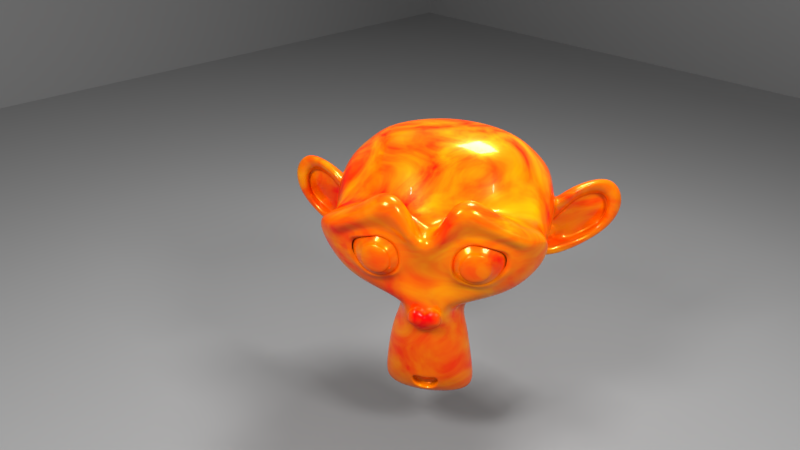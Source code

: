 # Source: engine_exhaust.blend  (saved by Blender 2.79.0; exported with 4.5.12 LTS)
import bpy
from mathutils import Matrix  # noqa: F401  (used for matrix-valued properties, if any)

bpy.ops.wm.read_factory_settings(use_empty=True)
scene = bpy.context.scene
scene.name = 'Scene'

# ---- collections
col_collection_1 = bpy.data.collections.new('Collection 1'); scene.collection.children.link(col_collection_1)

# ---- materials (node trees are filled in below, after node groups)
mat_material_002 = bpy.data.materials.new('Material.002')
mat_material_002.alpha_threshold = 0.0
mat_material_002.roughness = 0.5
mat_engine_exhaust = bpy.data.materials.new('engine exhaust')
mat_engine_exhaust.alpha_threshold = 0.0
mat_engine_exhaust.diffuse_color = (0.8, 0.13, 0.01898, 1.0)
mat_engine_exhaust.roughness = 0.5
mat_engine_exhaust.line_color = (0.0, 0.0, 0.0, 1.0)
mat_material_001 = bpy.data.materials.new('Material.001')
mat_material_001.alpha_threshold = 0.0
mat_material_001.roughness = 0.5

# ---- material node trees
mat_material_002.use_nodes = True; mat_material_002.node_tree.nodes.clear()
_N = mat_material_002.node_tree.nodes; _L = mat_material_002.node_tree.links
n0 = _N.new('ShaderNodeOutputMaterial'); n0.name = 'Material Output'; n0.location = (300, 300)
n1 = _N.new('ShaderNodeEmission'); n1.name = 'Emission'; n1.location = (-10, 314)
n1.inputs[0].default_value = (0.8, 0.8, 0.8, 1.0)
n1.inputs[1].default_value = 50.0
_L.new(n1.outputs[0], n0.inputs[0])
n0.is_active_output = True
mat_engine_exhaust.use_nodes = True; mat_engine_exhaust.node_tree.nodes.clear()
_N = mat_engine_exhaust.node_tree.nodes; _L = mat_engine_exhaust.node_tree.links
n0 = _N.new('ShaderNodeTexNoise'); n0.name = 'Noise Texture'; n0.location = (-675, 658)
n0.inputs[3].default_value = 10.0
n0.inputs[8].default_value = 1.666
n1 = _N.new('ShaderNodeValToRGB'); n1.name = 'ColorRamp'; n1.location = (-489, 678)
while len(n1.color_ramp.elements) > 1: n1.color_ramp.elements.remove(n1.color_ramp.elements[-1])
n1.color_ramp.elements[0].position = 0.3413; n1.color_ramp.elements[0].color = (0.0, 0.0, 0.0, 1.0)
_e = n1.color_ramp.elements.new(0.9087); _e.color = (1.0, 1.0, 1.0, 1.0)
n2 = _N.new('ShaderNodeRGB'); n2.name = 'RGB'; n2.location = (-478, 437)
n2.outputs[0].default_value = (1.0, 0.0007466, 0.0, 1.0)
n3 = _N.new('ShaderNodeRGB'); n3.name = 'RGB.001'; n3.location = (-481, 234)
n3.outputs[0].default_value = (1.0, 0.544, 0.0, 1.0)
n4 = _N.new('ShaderNodeMix'); n4.name = 'Mix'; n4.location = (-200, 556)
n4.data_type = 'RGBA'
n5 = _N.new('ShaderNodeBsdfPrincipled'); n5.name = 'Principled BSDF'; n5.location = (44, 437)
n5.width = 150
n5.subsurface_method = 'BURLEY'
n5.inputs[1].default_value = 0.25
n5.inputs[2].default_value = 0.25
n5.inputs[3].default_value = 1.45
n5.inputs[9].default_value = (1.0, 1.0, 1.0)
n5.inputs[13].default_value = 0.2
n5.inputs[19].default_value = 0.25
n5.inputs[20].default_value = 0.0
n6 = _N.new('ShaderNodeOutputMaterial'); n6.name = 'Material Output'; n6.location = (263, 276)
n7 = _N.new('ShaderNodeMix'); n7.name = 'Mix.001'; n7.location = (-226, 317)
n7.data_type = 'RGBA'
n7.inputs[0].default_value = 0.25
n7.inputs[7].default_value = (1.0, 1.0, 1.0, 1.0)
n8 = _N.new('ShaderNodeMix'); n8.name = 'Mix.002'; n8.location = (-126, 317)
n8.data_type = 'RGBA'
n8.inputs[0].default_value = 1.0
n8.inputs[6].default_value = (1.0, 1.0, 1.0, 1.0)
_L.new(n0.outputs[1], n1.inputs[0])
_L.new(n1.outputs[0], n4.inputs[0])
_L.new(n3.outputs[0], n4.inputs[7])
_L.new(n2.outputs[0], n4.inputs[6])
_L.new(n4.outputs[2], n5.inputs[0])
_L.new(n5.outputs[0], n6.inputs[0])
_L.new(n4.outputs[2], n7.inputs[6])
_L.new(n7.outputs[2], n8.inputs[7])
_L.new(n8.outputs[2], n5.inputs[14])
n6.is_active_output = True
mat_material_001.use_nodes = True; mat_material_001.node_tree.nodes.clear()
_N = mat_material_001.node_tree.nodes; _L = mat_material_001.node_tree.links
n0 = _N.new('ShaderNodeOutputMaterial'); n0.name = 'Material Output'; n0.location = (300, 300)
n1 = _N.new('ShaderNodeBsdfPrincipled'); n1.name = 'Principled BSDF'; n1.location = (-65, 361)
n1.width = 150
n1.subsurface_method = 'BURLEY'
n1.inputs[0].default_value = (0.2084, 0.2084, 0.2084, 1.0)
n1.inputs[2].default_value = 1.0
n1.inputs[3].default_value = 1.45
n1.inputs[9].default_value = (1.0, 1.0, 1.0)
_L.new(n1.outputs[0], n0.inputs[0])
n0.is_active_output = True

# ---- world
world_world = bpy.data.worlds.new('World'); scene.world = world_world
world_world.color = (0.277, 0.277, 0.277)
world_world.use_sun_shadow = False
world_world.sun_shadow_jitter_overblur = 0.0
world_world.cycles.sampling_method = 'MANUAL'

# ---- cameras
cam_camera = bpy.data.cameras.new('Camera')
cam_camera.clip_end = 100.0
cam_camera.lens = 35.0
cam_camera.sensor_width = 32.0
cam_camera.sensor_height = 18.0
cam_camera.ortho_scale = 7.314
cam_camera.dof.focus_distance = 0.0

# ---- meshes
me_plane_006 = bpy.data.meshes.new('Plane.006')
me_plane_006.from_pydata([(-1.0, 0.7239, 0.6899), (1.0, 0.7239, 0.6899), (-1.0, -0.7239, -0.6899), (1.0, -0.7239, -0.6899), (-1.0, 8.337, -0.712), (1.0, 8.337, -0.712), (-1.0, 6.932, 0.712), (1.0, 6.932, 0.712), (-7.428, 1.284, -0.712), (-7.428, 3.284, -0.712), (-6.024, 1.284, 0.712), (-6.024, 3.284, 0.712)], [], [(0, 1, 3, 2), (4, 5, 7, 6), (8, 9, 11, 10)])
_ca = me_plane_006.color_attributes.new('Col', 'BYTE_COLOR', 'CORNER')
_ca.data.foreach_set('color', [1.0, 1.0, 1.0, 1.0, 1.0, 1.0, 1.0, 1.0, 1.0, 1.0, 1.0, 1.0, 1.0, 1.0, 1.0, 1.0, 1.0, 1.0, 1.0, 1.0, 1.0, 1.0, 1.0, 1.0, 1.0, 1.0, 1.0, 1.0, 1.0, 1.0, 1.0, 1.0, 1.0, 1.0, 1.0, 1.0, 1.0, 1.0, 1.0, 1.0, 1.0, 1.0, 1.0, 1.0, 1.0, 1.0, 1.0, 1.0])
me_plane_006.materials.append(mat_material_002)
me_plane_006.use_remesh_preserve_volume = False
me_plane_006.use_remesh_preserve_attributes = False
me_plane_006.use_mirror_vertex_groups = False
me_plane_006.update()
me_suzanne = bpy.data.meshes.new('Suzanne')
me_suzanne.from_pydata([(0.4375, -0.7656, 0.1641), (-0.4375, -0.7656, 0.1641), (0.5, -0.6875, 0.09375), (-0.5, -0.6875, 0.09375), (0.5469, -0.5781, 0.05469), (-0.5469, -0.5781, 0.05469), (0.3516, -0.6172, -0.02344), (-0.3516, -0.6172, -0.02344), (0.3516, -0.7188, 0.03125), (-0.3516, -0.7188, 0.03125), (0.3516, -0.7812, 0.1328), (-0.3516, -0.7812, 0.1328), (0.2734, -0.7969, 0.1641), (-0.2734, -0.7969, 0.1641), (0.2031, -0.7422, 0.09375), (-0.2031, -0.7422, 0.09375), (0.1562, -0.6484, 0.05469), (-0.1562, -0.6484, 0.05469), (0.07812, -0.6562, 0.2422), (-0.07812, -0.6562, 0.2422), (0.1406, -0.7422, 0.2422), (-0.1406, -0.7422, 0.2422), (0.2422, -0.7969, 0.2422), (-0.2422, -0.7969, 0.2422), (0.2734, -0.7969, 0.3281), (-0.2734, -0.7969, 0.3281), (0.2031, -0.7422, 0.3906), (-0.2031, -0.7422, 0.3906), (0.1562, -0.6484, 0.4375), (-0.1562, -0.6484, 0.4375), (0.3516, -0.6172, 0.5156), (-0.3516, -0.6172, 0.5156), (0.3516, -0.7188, 0.4531), (-0.3516, -0.7188, 0.4531), (0.3516, -0.7812, 0.3594), (-0.3516, -0.7812, 0.3594), (0.4375, -0.7656, 0.3281), (-0.4375, -0.7656, 0.3281), (0.5, -0.6875, 0.3906), (-0.5, -0.6875, 0.3906), (0.5469, -0.5781, 0.4375), (-0.5469, -0.5781, 0.4375), (0.625, -0.5625, 0.2422), (-0.625, -0.5625, 0.2422), (0.5625, -0.6719, 0.2422), (-0.5625, -0.6719, 0.2422), (0.4688, -0.7578, 0.2422), (-0.4688, -0.7578, 0.2422), (0.4766, -0.7734, 0.2422), (-0.4766, -0.7734, 0.2422), (0.4453, -0.7812, 0.3359), (-0.4453, -0.7812, 0.3359), (0.3516, -0.8047, 0.375), (-0.3516, -0.8047, 0.375), (0.2656, -0.8203, 0.3359), (-0.2656, -0.8203, 0.3359), (0.2266, -0.8203, 0.2422), (-0.2266, -0.8203, 0.2422), (0.2656, -0.8203, 0.1562), (-0.2656, -0.8203, 0.1562), (0.3516, -0.8281, 0.2422), (-0.3516, -0.8281, 0.2422), (0.3516, -0.8047, 0.1172), (-0.3516, -0.8047, 0.1172), (0.4453, -0.7812, 0.1562), (-0.4453, -0.7812, 0.1562), (0.0, -0.7422, 0.4297), (0.0, -0.8203, 0.3516), (0.0, -0.7344, -0.6797), (0.0, -0.7812, -0.3203), (0.0, -0.7969, -0.1875), (0.0, -0.7188, -0.7734), (0.0, -0.6016, 0.4062), (0.0, -0.5703, 0.5703), (0.0, 0.5469, 0.8984), (0.0, 0.8516, 0.5625), (0.0, 0.8281, 0.07031), (0.0, 0.3516, -0.3828), (0.2031, -0.5625, -0.1875), (-0.2031, -0.5625, -0.1875), (0.3125, -0.5703, -0.4375), (-0.3125, -0.5703, -0.4375), (0.3516, -0.5703, -0.6953), (-0.3516, -0.5703, -0.6953), (0.3672, -0.5312, -0.8906), (-0.3672, -0.5312, -0.8906), (0.3281, -0.5234, -0.9453), (-0.3281, -0.5234, -0.9453), (0.1797, -0.5547, -0.9688), (-0.1797, -0.5547, -0.9688), (0.0, -0.5781, -0.9844), (0.4375, -0.5312, -0.1406), (-0.4375, -0.5312, -0.1406), (0.6328, -0.5391, -0.03906), (-0.6328, -0.5391, -0.03906), (0.8281, -0.4453, 0.1484), (-0.8281, -0.4453, 0.1484), (0.8594, -0.5938, 0.4297), (-0.8594, -0.5938, 0.4297), (0.7109, -0.625, 0.4844), (-0.7109, -0.625, 0.4844), (0.4922, -0.6875, 0.6016), (-0.4922, -0.6875, 0.6016), (0.3203, -0.7344, 0.7578), (-0.3203, -0.7344, 0.7578), (0.1562, -0.7578, 0.7188), (-0.1562, -0.7578, 0.7188), (0.0625, -0.75, 0.4922), (-0.0625, -0.75, 0.4922), (0.1641, -0.7734, 0.4141), (-0.1641, -0.7734, 0.4141), (0.125, -0.7656, 0.3047), (-0.125, -0.7656, 0.3047), (0.2031, -0.7422, 0.09375), (-0.2031, -0.7422, 0.09375), (0.375, -0.7031, 0.01562), (-0.375, -0.7031, 0.01562), (0.4922, -0.6719, 0.0625), (-0.4922, -0.6719, 0.0625), (0.625, -0.6484, 0.1875), (-0.625, -0.6484, 0.1875), (0.6406, -0.6484, 0.2969), (-0.6406, -0.6484, 0.2969), (0.6016, -0.6641, 0.375), (-0.6016, -0.6641, 0.375), (0.4297, -0.7188, 0.4375), (-0.4297, -0.7188, 0.4375), (0.25, -0.7578, 0.4688), (-0.25, -0.7578, 0.4688), (0.0, -0.7344, -0.7656), (0.1094, -0.7344, -0.7188), (-0.1094, -0.7344, -0.7188), (0.1172, -0.7109, -0.8359), (-0.1172, -0.7109, -0.8359), (0.0625, -0.6953, -0.8828), (-0.0625, -0.6953, -0.8828), (0.0, -0.6875, -0.8906), (0.0, -0.75, -0.1953), (0.0, -0.7422, -0.1406), (0.1016, -0.7422, -0.1484), (-0.1016, -0.7422, -0.1484), (0.125, -0.75, -0.2266), (-0.125, -0.75, -0.2266), (0.08594, -0.7422, -0.2891), (-0.08594, -0.7422, -0.2891), (0.3984, -0.6719, -0.04688), (-0.3984, -0.6719, -0.04688), (0.6172, -0.625, 0.05469), (-0.6172, -0.625, 0.05469), (0.7266, -0.6016, 0.2031), (-0.7266, -0.6016, 0.2031), (0.7422, -0.6562, 0.375), (-0.7422, -0.6562, 0.375), (0.6875, -0.7266, 0.4141), (-0.6875, -0.7266, 0.4141), (0.4375, -0.7969, 0.5469), (-0.4375, -0.7969, 0.5469), (0.3125, -0.8359, 0.6406), (-0.3125, -0.8359, 0.6406), (0.2031, -0.8516, 0.6172), (-0.2031, -0.8516, 0.6172), (0.1016, -0.8438, 0.4297), (-0.1016, -0.8438, 0.4297), (0.125, -0.8125, -0.1016), (-0.125, -0.8125, -0.1016), (0.2109, -0.7109, -0.4453), (-0.2109, -0.7109, -0.4453), (0.25, -0.6875, -0.7031), (-0.25, -0.6875, -0.7031), (0.2656, -0.6641, -0.8203), (-0.2656, -0.6641, -0.8203), (0.2344, -0.6328, -0.9141), (-0.2344, -0.6328, -0.9141), (0.1641, -0.6328, -0.9297), (-0.1641, -0.6328, -0.9297), (0.0, -0.6406, -0.9453), (0.0, -0.7266, 0.04688), (0.0, -0.7656, 0.2109), (0.3281, -0.7422, 0.4766), (-0.3281, -0.7422, 0.4766), (0.1641, -0.75, 0.1406), (-0.1641, -0.75, 0.1406), (0.1328, -0.7578, 0.2109), (-0.1328, -0.7578, 0.2109), (0.1172, -0.7344, -0.6875), (-0.1172, -0.7344, -0.6875), (0.07812, -0.75, -0.4453), (-0.07812, -0.75, -0.4453), (0.0, -0.75, -0.4453), (0.0, -0.7422, -0.3281), (0.09375, -0.7812, -0.2734), (-0.09375, -0.7812, -0.2734), (0.1328, -0.7969, -0.2266), (-0.1328, -0.7969, -0.2266), (0.1094, -0.7812, -0.1328), (-0.1094, -0.7812, -0.1328), (0.03906, -0.7812, -0.125), (-0.03906, -0.7812, -0.125), (0.0, -0.8281, -0.2031), (0.04688, -0.8125, -0.1484), (-0.04688, -0.8125, -0.1484), (0.09375, -0.8125, -0.1562), (-0.09375, -0.8125, -0.1562), (0.1094, -0.8281, -0.2266), (-0.1094, -0.8281, -0.2266), (0.07812, -0.8047, -0.25), (-0.07812, -0.8047, -0.25), (0.0, -0.8047, -0.2891), (0.2578, -0.5547, -0.3125), (-0.2578, -0.5547, -0.3125), (0.1641, -0.7109, -0.2422), (-0.1641, -0.7109, -0.2422), (0.1797, -0.7109, -0.3125), (-0.1797, -0.7109, -0.3125), (0.2344, -0.5547, -0.25), (-0.2344, -0.5547, -0.25), (0.0, -0.6875, -0.875), (0.04688, -0.6875, -0.8672), (-0.04688, -0.6875, -0.8672), (0.09375, -0.7109, -0.8203), (-0.09375, -0.7109, -0.8203), (0.09375, -0.7266, -0.7422), (-0.09375, -0.7266, -0.7422), (0.0, -0.6562, -0.7812), (0.09375, -0.6641, -0.75), (-0.09375, -0.6641, -0.75), (0.09375, -0.6406, -0.8125), (-0.09375, -0.6406, -0.8125), (0.04688, -0.6328, -0.8516), (-0.04688, -0.6328, -0.8516), (0.0, -0.6328, -0.8594), (0.1719, -0.7812, 0.2188), (-0.1719, -0.7812, 0.2188), (0.1875, -0.7734, 0.1562), (-0.1875, -0.7734, 0.1562), (0.3359, -0.7578, 0.4297), (-0.3359, -0.7578, 0.4297), (0.2734, -0.7734, 0.4219), (-0.2734, -0.7734, 0.4219), (0.4219, -0.7734, 0.3984), (-0.4219, -0.7734, 0.3984), (0.5625, -0.6953, 0.3516), (-0.5625, -0.6953, 0.3516), (0.5859, -0.6875, 0.2891), (-0.5859, -0.6875, 0.2891), (0.5781, -0.6797, 0.1953), (-0.5781, -0.6797, 0.1953), (0.4766, -0.7188, 0.1016), (-0.4766, -0.7188, 0.1016), (0.375, -0.7422, 0.0625), (-0.375, -0.7422, 0.0625), (0.2266, -0.7812, 0.1094), (-0.2266, -0.7812, 0.1094), (0.1797, -0.7812, 0.2969), (-0.1797, -0.7812, 0.2969), (0.2109, -0.7812, 0.375), (-0.2109, -0.7812, 0.375), (0.2344, -0.7578, 0.3594), (-0.2344, -0.7578, 0.3594), (0.1953, -0.7578, 0.2969), (-0.1953, -0.7578, 0.2969), (0.2422, -0.7578, 0.125), (-0.2422, -0.7578, 0.125), (0.375, -0.7266, 0.08594), (-0.375, -0.7266, 0.08594), (0.4609, -0.7031, 0.1172), (-0.4609, -0.7031, 0.1172), (0.5469, -0.6719, 0.2109), (-0.5469, -0.6719, 0.2109), (0.5547, -0.6719, 0.2812), (-0.5547, -0.6719, 0.2812), (0.5312, -0.6797, 0.3359), (-0.5312, -0.6797, 0.3359), (0.4141, -0.75, 0.3906), (-0.4141, -0.75, 0.3906), (0.2812, -0.7656, 0.3984), (-0.2812, -0.7656, 0.3984), (0.3359, -0.75, 0.4062), (-0.3359, -0.75, 0.4062), (0.2031, -0.75, 0.1719), (-0.2031, -0.75, 0.1719), (0.1953, -0.75, 0.2266), (-0.1953, -0.75, 0.2266), (0.1094, -0.6094, 0.4609), (-0.1094, -0.6094, 0.4609), (0.1953, -0.6172, 0.6641), (-0.1953, -0.6172, 0.6641), (0.3359, -0.5938, 0.6875), (-0.3359, -0.5938, 0.6875), (0.4844, -0.5547, 0.5547), (-0.4844, -0.5547, 0.5547), (0.6797, -0.4922, 0.4531), (-0.6797, -0.4922, 0.4531), (0.7969, -0.4609, 0.4062), (-0.7969, -0.4609, 0.4062), (0.7734, -0.375, 0.1641), (-0.7734, -0.375, 0.1641), (0.6016, -0.4141, 0.0), (-0.6016, -0.4141, 0.0), (0.4375, -0.4688, -0.09375), (-0.4375, -0.4688, -0.09375), (0.0, -0.2891, 0.8984), (0.0, 0.07812, 0.9844), (0.0, 0.6719, -0.1953), (0.0, -0.1875, -0.4609), (0.0, -0.4609, -0.9766), (0.0, -0.3438, -0.8047), (0.0, -0.3203, -0.5703), (0.0, -0.2812, -0.4844), (0.8516, -0.05469, 0.2344), (-0.8516, -0.05469, 0.2344), (0.8594, 0.04688, 0.3203), (-0.8594, 0.04688, 0.3203), (0.7734, 0.4375, 0.2656), (-0.7734, 0.4375, 0.2656), (0.4609, 0.7031, 0.4375), (-0.4609, 0.7031, 0.4375), (0.7344, -0.07031, -0.04688), (-0.7344, -0.07031, -0.04688), (0.5938, 0.1641, -0.125), (-0.5938, 0.1641, -0.125), (0.6406, 0.4297, -0.007812), (-0.6406, 0.4297, -0.007812), (0.3359, 0.6641, 0.05469), (-0.3359, 0.6641, 0.05469), (0.2344, -0.4062, -0.3516), (-0.2344, -0.4062, -0.3516), (0.1797, -0.2578, -0.4141), (-0.1797, -0.2578, -0.4141), (0.2891, -0.3828, -0.7109), (-0.2891, -0.3828, -0.7109), (0.25, -0.3906, -0.5), (-0.25, -0.3906, -0.5), (0.3281, -0.3984, -0.9141), (-0.3281, -0.3984, -0.9141), (0.1406, -0.3672, -0.7578), (-0.1406, -0.3672, -0.7578), (0.125, -0.3594, -0.5391), (-0.125, -0.3594, -0.5391), (0.1641, -0.4375, -0.9453), (-0.1641, -0.4375, -0.9453), (0.2188, -0.4297, -0.2812), (-0.2188, -0.4297, -0.2812), (0.2109, -0.4688, -0.2266), (-0.2109, -0.4688, -0.2266), (0.2031, -0.5, -0.1719), (-0.2031, -0.5, -0.1719), (0.2109, -0.1641, -0.3906), (-0.2109, -0.1641, -0.3906), (0.2969, 0.2656, -0.3125), (-0.2969, 0.2656, -0.3125), (0.3438, 0.5391, -0.1484), (-0.3438, 0.5391, -0.1484), (0.4531, 0.3828, 0.8672), (-0.4531, 0.3828, 0.8672), (0.4531, 0.07031, 0.9297), (-0.4531, 0.07031, 0.9297), (0.4531, -0.2344, 0.8516), (-0.4531, -0.2344, 0.8516), (0.4609, -0.4297, 0.5234), (-0.4609, -0.4297, 0.5234), (0.7266, -0.3359, 0.4062), (-0.7266, -0.3359, 0.4062), (0.6328, -0.2812, 0.4531), (-0.6328, -0.2812, 0.4531), (0.6406, -0.05469, 0.7031), (-0.6406, -0.05469, 0.7031), (0.7969, -0.125, 0.5625), (-0.7969, -0.125, 0.5625), (0.7969, 0.1172, 0.6172), (-0.7969, 0.1172, 0.6172), (0.6406, 0.1953, 0.75), (-0.6406, 0.1953, 0.75), (0.6406, 0.4453, 0.6797), (-0.6406, 0.4453, 0.6797), (0.7969, 0.3594, 0.5391), (-0.7969, 0.3594, 0.5391), (0.6172, 0.5859, 0.3281), (-0.6172, 0.5859, 0.3281), (0.4844, 0.5469, 0.02344), (-0.4844, 0.5469, 0.02344), (0.8203, 0.2031, 0.3281), (-0.8203, 0.2031, 0.3281), (0.4062, -0.1484, -0.1719), (-0.4062, -0.1484, -0.1719), (0.4297, 0.2109, -0.1953), (-0.4297, 0.2109, -0.1953), (0.8906, 0.2344, 0.4062), (-0.8906, 0.2344, 0.4062), (0.7734, 0.125, -0.1406), (-0.7734, 0.125, -0.1406), (1.039, 0.3281, -0.1016), (-1.039, 0.3281, -0.1016), (1.281, 0.4297, 0.05469), (-1.281, 0.4297, 0.05469), (1.352, 0.4219, 0.3203), (-1.352, 0.4219, 0.3203), (1.234, 0.4219, 0.5078), (-1.234, 0.4219, 0.5078), (1.023, 0.3125, 0.4766), (-1.023, 0.3125, 0.4766), (1.016, 0.2891, 0.4141), (-1.016, 0.2891, 0.4141), (1.188, 0.3906, 0.4375), (-1.188, 0.3906, 0.4375), (1.266, 0.4062, 0.2891), (-1.266, 0.4062, 0.2891), (1.211, 0.4062, 0.07812), (-1.211, 0.4062, 0.07812), (1.031, 0.3047, -0.03906), (-1.031, 0.3047, -0.03906), (0.8281, 0.1328, -0.07031), (-0.8281, 0.1328, -0.07031), (0.9219, 0.2188, 0.3594), (-0.9219, 0.2188, 0.3594), (0.9453, 0.2891, 0.3047), (-0.9453, 0.2891, 0.3047), (0.8828, 0.2109, -0.02344), (-0.8828, 0.2109, -0.02344), (1.039, 0.3672, 0.0), (-1.039, 0.3672, 0.0), (1.188, 0.4453, 0.09375), (-1.188, 0.4453, 0.09375), (1.234, 0.4453, 0.25), (-1.234, 0.4453, 0.25), (1.172, 0.4375, 0.3594), (-1.172, 0.4375, 0.3594), (1.023, 0.3594, 0.3438), (-1.023, 0.3594, 0.3438), (0.8438, 0.2109, 0.2891), (-0.8438, 0.2109, 0.2891), (0.8359, 0.2734, 0.1719), (-0.8359, 0.2734, 0.1719), (0.7578, 0.2734, 0.09375), (-0.7578, 0.2734, 0.09375), (0.8203, 0.2734, 0.08594), (-0.8203, 0.2734, 0.08594), (0.8438, 0.2734, 0.01562), (-0.8438, 0.2734, 0.01562), (0.8125, 0.2734, -0.01562), (-0.8125, 0.2734, -0.01562), (0.7266, 0.07031, 0.0), (-0.7266, 0.07031, 0.0), (0.7188, 0.1719, -0.02344), (-0.7188, 0.1719, -0.02344), (0.7188, 0.1875, 0.03906), (-0.7188, 0.1875, 0.03906), (0.7969, 0.2109, 0.2031), (-0.7969, 0.2109, 0.2031), (0.8906, 0.2656, 0.2422), (-0.8906, 0.2656, 0.2422), (0.8906, 0.3203, 0.2344), (-0.8906, 0.3203, 0.2344), (0.8125, 0.3203, -0.01562), (-0.8125, 0.3203, -0.01562), (0.8516, 0.3203, 0.01562), (-0.8516, 0.3203, 0.01562), (0.8281, 0.3203, 0.07812), (-0.8281, 0.3203, 0.07812), (0.7656, 0.3203, 0.09375), (-0.7656, 0.3203, 0.09375), (0.8438, 0.3203, 0.1719), (-0.8438, 0.3203, 0.1719), (1.039, 0.4141, 0.3281), (-1.039, 0.4141, 0.3281), (1.188, 0.4844, 0.3438), (-1.188, 0.4844, 0.3438), (1.258, 0.4922, 0.2422), (-1.258, 0.4922, 0.2422), (1.211, 0.4844, 0.08594), (-1.211, 0.4844, 0.08594), (1.047, 0.4219, 0.0), (-1.047, 0.4219, 0.0), (0.8828, 0.2656, -0.01562), (-0.8828, 0.2656, -0.01562), (0.9531, 0.3438, 0.2891), (-0.9531, 0.3438, 0.2891), (0.8906, 0.3281, 0.1094), (-0.8906, 0.3281, 0.1094), (0.9375, 0.3359, 0.0625), (-0.9375, 0.3359, 0.0625), (1.0, 0.3672, 0.125), (-1.0, 0.3672, 0.125), (0.9609, 0.3516, 0.1719), (-0.9609, 0.3516, 0.1719), (1.016, 0.375, 0.2344), (-1.016, 0.375, 0.2344), (1.055, 0.3828, 0.1875), (-1.055, 0.3828, 0.1875), (1.109, 0.3906, 0.2109), (-1.109, 0.3906, 0.2109), (1.086, 0.3906, 0.2734), (-1.086, 0.3906, 0.2734), (1.023, 0.4844, 0.4375), (-1.023, 0.4844, 0.4375), (1.25, 0.5469, 0.4688), (-1.25, 0.5469, 0.4688), (1.367, 0.5, 0.2969), (-1.367, 0.5, 0.2969), (1.312, 0.5312, 0.05469), (-1.312, 0.5312, 0.05469), (1.039, 0.4922, -0.08594), (-1.039, 0.4922, -0.08594), (0.7891, 0.3281, -0.125), (-0.7891, 0.3281, -0.125), (0.8594, 0.3828, 0.3828), (-0.8594, 0.3828, 0.3828)], [], [(46, 0, 2, 44), (3, 1, 47, 45), (44, 2, 4, 42), (5, 3, 45, 43), (2, 8, 6, 4), (7, 9, 3, 5), (0, 10, 8, 2), (9, 11, 1, 3), (10, 12, 14, 8), (15, 13, 11, 9), (8, 14, 16, 6), (17, 15, 9, 7), (14, 20, 18, 16), (19, 21, 15, 17), (12, 22, 20, 14), (21, 23, 13, 15), (22, 24, 26, 20), (27, 25, 23, 21), (20, 26, 28, 18), (29, 27, 21, 19), (26, 32, 30, 28), (31, 33, 27, 29), (24, 34, 32, 26), (33, 35, 25, 27), (34, 36, 38, 32), (39, 37, 35, 33), (32, 38, 40, 30), (41, 39, 33, 31), (38, 44, 42, 40), (43, 45, 39, 41), (36, 46, 44, 38), (45, 47, 37, 39), (46, 36, 50, 48), (51, 37, 47, 49), (36, 34, 52, 50), (53, 35, 37, 51), (34, 24, 54, 52), (55, 25, 35, 53), (24, 22, 56, 54), (57, 23, 25, 55), (22, 12, 58, 56), (59, 13, 23, 57), (12, 10, 62, 58), (63, 11, 13, 59), (10, 0, 64, 62), (65, 1, 11, 63), (0, 46, 48, 64), (49, 47, 1, 65), (60, 64, 48), (49, 65, 61), (62, 64, 60), (61, 65, 63), (60, 58, 62), (63, 59, 61), (60, 56, 58), (59, 57, 61), (60, 54, 56), (57, 55, 61), (60, 52, 54), (55, 53, 61), (60, 50, 52), (53, 51, 61), (60, 48, 50), (51, 49, 61), (88, 173, 175, 90), (175, 174, 89, 90), (86, 171, 173, 88), (174, 172, 87, 89), (84, 169, 171, 86), (172, 170, 85, 87), (82, 167, 169, 84), (170, 168, 83, 85), (80, 165, 167, 82), (168, 166, 81, 83), (78, 91, 145, 163), (146, 92, 79, 164), (91, 93, 147, 145), (148, 94, 92, 146), (93, 95, 149, 147), (150, 96, 94, 148), (95, 97, 151, 149), (152, 98, 96, 150), (97, 99, 153, 151), (154, 100, 98, 152), (99, 101, 155, 153), (156, 102, 100, 154), (101, 103, 157, 155), (158, 104, 102, 156), (103, 105, 159, 157), (160, 106, 104, 158), (105, 107, 161, 159), (162, 108, 106, 160), (107, 66, 67, 161), (67, 66, 108, 162), (109, 127, 159, 161), (160, 128, 110, 162), (127, 178, 157, 159), (158, 179, 128, 160), (125, 155, 157, 178), (158, 156, 126, 179), (123, 153, 155, 125), (156, 154, 124, 126), (121, 151, 153, 123), (154, 152, 122, 124), (119, 149, 151, 121), (152, 150, 120, 122), (117, 147, 149, 119), (150, 148, 118, 120), (115, 145, 147, 117), (148, 146, 116, 118), (113, 163, 145, 115), (146, 164, 114, 116), (113, 180, 176, 163), (176, 181, 114, 164), (109, 161, 67, 111), (67, 162, 110, 112), (111, 67, 177, 182), (177, 67, 112, 183), (176, 180, 182, 177), (183, 181, 176, 177), (134, 136, 175, 173), (175, 136, 135, 174), (132, 134, 173, 171), (174, 135, 133, 172), (130, 132, 171, 169), (172, 133, 131, 170), (165, 186, 184, 167), (185, 187, 166, 168), (130, 169, 167, 184), (168, 170, 131, 185), (143, 189, 188, 186), (188, 189, 144, 187), (184, 186, 188, 68), (188, 187, 185, 68), (129, 130, 184, 68), (185, 131, 129, 68), (141, 192, 190, 143), (191, 193, 142, 144), (139, 194, 192, 141), (193, 195, 140, 142), (138, 196, 194, 139), (195, 197, 138, 140), (137, 70, 196, 138), (197, 70, 137, 138), (189, 143, 190, 69), (191, 144, 189, 69), (69, 190, 205, 207), (206, 191, 69, 207), (70, 198, 199, 196), (200, 198, 70, 197), (196, 199, 201, 194), (202, 200, 197, 195), (194, 201, 203, 192), (204, 202, 195, 193), (192, 203, 205, 190), (206, 204, 193, 191), (198, 203, 201, 199), (202, 204, 198, 200), (198, 207, 205, 203), (206, 207, 198, 204), (138, 139, 163, 176), (164, 140, 138, 176), (139, 141, 210, 163), (211, 142, 140, 164), (141, 143, 212, 210), (213, 144, 142, 211), (143, 186, 165, 212), (166, 187, 144, 213), (80, 208, 212, 165), (213, 209, 81, 166), (208, 214, 210, 212), (211, 215, 209, 213), (78, 163, 210, 214), (211, 164, 79, 215), (130, 129, 71, 221), (71, 129, 131, 222), (132, 130, 221, 219), (222, 131, 133, 220), (134, 132, 219, 217), (220, 133, 135, 218), (136, 134, 217, 216), (218, 135, 136, 216), (216, 217, 228, 230), (229, 218, 216, 230), (217, 219, 226, 228), (227, 220, 218, 229), (219, 221, 224, 226), (225, 222, 220, 227), (221, 71, 223, 224), (223, 71, 222, 225), (223, 230, 228, 224), (229, 230, 223, 225), (224, 228, 226), (227, 229, 225), (182, 180, 233, 231), (234, 181, 183, 232), (111, 182, 231, 253), (232, 183, 112, 254), (109, 111, 253, 255), (254, 112, 110, 256), (180, 113, 251, 233), (252, 114, 181, 234), (113, 115, 249, 251), (250, 116, 114, 252), (115, 117, 247, 249), (248, 118, 116, 250), (117, 119, 245, 247), (246, 120, 118, 248), (119, 121, 243, 245), (244, 122, 120, 246), (121, 123, 241, 243), (242, 124, 122, 244), (123, 125, 239, 241), (240, 126, 124, 242), (125, 178, 235, 239), (236, 179, 126, 240), (178, 127, 237, 235), (238, 128, 179, 236), (127, 109, 255, 237), (256, 110, 128, 238), (237, 255, 257, 275), (258, 256, 238, 276), (235, 237, 275, 277), (276, 238, 236, 278), (239, 235, 277, 273), (278, 236, 240, 274), (241, 239, 273, 271), (274, 240, 242, 272), (243, 241, 271, 269), (272, 242, 244, 270), (245, 243, 269, 267), (270, 244, 246, 268), (247, 245, 267, 265), (268, 246, 248, 266), (249, 247, 265, 263), (266, 248, 250, 264), (251, 249, 263, 261), (264, 250, 252, 262), (233, 251, 261, 279), (262, 252, 234, 280), (255, 253, 259, 257), (260, 254, 256, 258), (253, 231, 281, 259), (282, 232, 254, 260), (231, 233, 279, 281), (280, 234, 232, 282), (66, 107, 283, 72), (284, 108, 66, 72), (107, 105, 285, 283), (286, 106, 108, 284), (105, 103, 287, 285), (288, 104, 106, 286), (103, 101, 289, 287), (290, 102, 104, 288), (101, 99, 291, 289), (292, 100, 102, 290), (99, 97, 293, 291), (294, 98, 100, 292), (97, 95, 295, 293), (296, 96, 98, 294), (95, 93, 297, 295), (298, 94, 96, 296), (93, 91, 299, 297), (300, 92, 94, 298), (307, 308, 327, 337), (328, 308, 307, 338), (306, 307, 337, 335), (338, 307, 306, 336), (305, 306, 335, 339), (336, 306, 305, 340), (88, 90, 305, 339), (305, 90, 89, 340), (86, 88, 339, 333), (340, 89, 87, 334), (84, 86, 333, 329), (334, 87, 85, 330), (82, 84, 329, 331), (330, 85, 83, 332), (329, 335, 337, 331), (338, 336, 330, 332), (329, 333, 339, 335), (340, 334, 330, 336), (325, 331, 337, 327), (338, 332, 326, 328), (80, 82, 331, 325), (332, 83, 81, 326), (208, 341, 343, 214), (344, 342, 209, 215), (80, 325, 341, 208), (342, 326, 81, 209), (78, 214, 343, 345), (344, 215, 79, 346), (78, 345, 299, 91), (300, 346, 79, 92), (76, 323, 351, 303), (352, 324, 76, 303), (303, 351, 349, 77), (350, 352, 303, 77), (77, 349, 347, 304), (348, 350, 77, 304), (304, 347, 327, 308), (328, 348, 304, 308), (325, 327, 347, 341), (348, 328, 326, 342), (295, 297, 317, 309), (318, 298, 296, 310), (75, 315, 323, 76), (324, 316, 75, 76), (301, 357, 355, 302), (356, 358, 301, 302), (302, 355, 353, 74), (354, 356, 302, 74), (74, 353, 315, 75), (316, 354, 74, 75), (291, 293, 361, 363), (362, 294, 292, 364), (363, 361, 367, 365), (368, 362, 364, 366), (365, 367, 369, 371), (370, 368, 366, 372), (371, 369, 375, 373), (376, 370, 372, 374), (313, 377, 373, 375), (374, 378, 314, 376), (315, 353, 373, 377), (374, 354, 316, 378), (353, 355, 371, 373), (372, 356, 354, 374), (355, 357, 365, 371), (366, 358, 356, 372), (357, 359, 363, 365), (364, 360, 358, 366), (289, 291, 363, 359), (364, 292, 290, 360), (73, 359, 357, 301), (358, 360, 73, 301), (283, 285, 287, 289), (288, 286, 284, 290), (283, 289, 359, 73), (360, 290, 284, 73), (72, 283, 73), (73, 284, 72), (293, 295, 309, 361), (310, 296, 294, 362), (309, 311, 367, 361), (368, 312, 310, 362), (311, 381, 369, 367), (370, 382, 312, 368), (313, 375, 369, 381), (370, 376, 314, 382), (347, 349, 385, 383), (386, 350, 348, 384), (317, 383, 385, 319), (386, 384, 318, 320), (297, 299, 383, 317), (384, 300, 298, 318), (299, 343, 341, 383), (342, 344, 300, 384), (341, 347, 383), (384, 348, 342), (299, 345, 343), (344, 346, 300), (313, 321, 379, 377), (380, 322, 314, 378), (315, 377, 379, 323), (380, 378, 316, 324), (319, 385, 379, 321), (380, 386, 320, 322), (349, 351, 379, 385), (380, 352, 350, 386), (323, 379, 351), (352, 380, 324), (399, 387, 413, 401), (414, 388, 400, 402), (399, 401, 403, 397), (404, 402, 400, 398), (397, 403, 405, 395), (406, 404, 398, 396), (395, 405, 407, 393), (408, 406, 396, 394), (393, 407, 409, 391), (410, 408, 394, 392), (391, 409, 411, 389), (412, 410, 392, 390), (409, 419, 417, 411), (418, 420, 410, 412), (407, 421, 419, 409), (420, 422, 408, 410), (405, 423, 421, 407), (422, 424, 406, 408), (403, 425, 423, 405), (424, 426, 404, 406), (401, 427, 425, 403), (426, 428, 402, 404), (401, 413, 415, 427), (416, 414, 402, 428), (317, 319, 443, 441), (444, 320, 318, 442), (319, 389, 411, 443), (412, 390, 320, 444), (309, 317, 441, 311), (442, 318, 310, 312), (381, 429, 413, 387), (414, 430, 382, 388), (411, 417, 439, 443), (440, 418, 412, 444), (437, 445, 443, 439), (444, 446, 438, 440), (433, 445, 437, 435), (438, 446, 434, 436), (431, 447, 445, 433), (446, 448, 432, 434), (429, 447, 431, 449), (432, 448, 430, 450), (413, 429, 449, 415), (450, 430, 414, 416), (311, 447, 429, 381), (430, 448, 312, 382), (311, 441, 445, 447), (446, 442, 312, 448), (441, 443, 445), (446, 444, 442), (415, 449, 451, 475), (452, 450, 416, 476), (449, 431, 461, 451), (462, 432, 450, 452), (431, 433, 459, 461), (460, 434, 432, 462), (433, 435, 457, 459), (458, 436, 434, 460), (435, 437, 455, 457), (456, 438, 436, 458), (437, 439, 453, 455), (454, 440, 438, 456), (439, 417, 473, 453), (474, 418, 440, 454), (427, 415, 475, 463), (476, 416, 428, 464), (425, 427, 463, 465), (464, 428, 426, 466), (423, 425, 465, 467), (466, 426, 424, 468), (421, 423, 467, 469), (468, 424, 422, 470), (419, 421, 469, 471), (470, 422, 420, 472), (417, 419, 471, 473), (472, 420, 418, 474), (457, 455, 479, 477), (480, 456, 458, 478), (477, 479, 481, 483), (482, 480, 478, 484), (483, 481, 487, 485), (488, 482, 484, 486), (485, 487, 489, 491), (490, 488, 486, 492), (463, 475, 485, 491), (486, 476, 464, 492), (451, 483, 485, 475), (486, 484, 452, 476), (451, 461, 477, 483), (478, 462, 452, 484), (457, 477, 461, 459), (462, 478, 458, 460), (453, 473, 479, 455), (480, 474, 454, 456), (471, 481, 479, 473), (480, 482, 472, 474), (469, 487, 481, 471), (482, 488, 470, 472), (467, 489, 487, 469), (488, 490, 468, 470), (465, 491, 489, 467), (490, 492, 466, 468), (463, 491, 465), (466, 492, 464), (391, 389, 503, 501), (504, 390, 392, 502), (393, 391, 501, 499), (502, 392, 394, 500), (395, 393, 499, 497), (500, 394, 396, 498), (397, 395, 497, 495), (498, 396, 398, 496), (399, 397, 495, 493), (496, 398, 400, 494), (387, 399, 493, 505), (494, 400, 388, 506), (493, 501, 503, 505), (504, 502, 494, 506), (493, 495, 499, 501), (500, 496, 494, 502), (495, 497, 499), (500, 498, 496), (313, 381, 387, 505), (388, 382, 314, 506), (313, 505, 503, 321), (504, 506, 314, 322), (319, 321, 503, 389), (504, 322, 320, 390)])
me_suzanne.polygons.foreach_set('use_smooth', [True] * 500)
me_suzanne.materials.append(None)
me_suzanne.use_remesh_preserve_volume = False
me_suzanne.use_remesh_preserve_attributes = False
me_suzanne.use_mirror_vertex_groups = False
me_suzanne.update()
me_plane = bpy.data.meshes.new('Plane')
me_plane.from_pydata([(-10.0, -10.0, 0.0), (10.0, -10.0, 0.0), (-10.0, 10.0, 0.0), (10.0, 10.0, 0.0), (-10.0, -10.0, 10.0), (-10.0, -10.0, 0.0), (10.0, -10.0, 10.0), (10.0, -10.0, 0.0), (10.0, 10.0, 10.0), (10.0, 10.0, 0.0), (10.0, -10.0, 10.0), (10.0, -10.0, 0.0)], [], [(0, 1, 3, 2), (4, 5, 7, 6), (8, 9, 11, 10)])
me_plane.materials.append(mat_material_001)
me_plane.use_remesh_preserve_volume = False
me_plane.use_remesh_preserve_attributes = False
me_plane.use_mirror_vertex_groups = False
me_plane.update()

# ---- objects
ob_lights = bpy.data.objects.new('lights', me_plane_006)
ob_suzanne = bpy.data.objects.new('Suzanne', me_suzanne)
ob_plane = bpy.data.objects.new('Plane', me_plane)
ob_camera = bpy.data.objects.new('Camera', cam_camera)

# ---- transforms, parenting, visibility, modifiers, constraints
ob_lights.location = (0.0, -2.0, 5.371)
ob_lights.lineart.crease_threshold = 0.0
ob_suzanne.location = (0.0, 0.0, 0.0)
ob_suzanne.rotation_euler = (0.0, -0.0, -2.543)
ob_suzanne.lineart.crease_threshold = 0.0
ob_suzanne.cycles.use_adaptive_subdivision = True
ob_suzanne.material_slots[0].link = 'OBJECT'; ob_suzanne.material_slots[0].material = mat_engine_exhaust
_m = ob_suzanne.modifiers.new('Subsurf', 'SUBSURF')
_m.uv_smooth = 'PRESERVE_CORNERS'
_m.levels = 3
_m.render_levels = 3
_m.show_only_control_edges = False
ob_plane.location = (0.0, 0.0, -1.422)
ob_plane.hide_viewport = True
ob_plane.lineart.crease_threshold = 0.0
ob_camera.location = (-4.142, 4.411, 3.164)
ob_camera.rotation_euler = (1.109, 0.0, -2.332)
ob_camera.lock_rotations_4d = False
ob_camera.empty_display_type = 'ARROWS'
ob_camera.color = (0.0, 0.0, 0.0, 0.0)
ob_camera.display_type = 'WIRE'
ob_camera.lineart.crease_threshold = 0.0

# ---- collection membership
col_collection_1.objects.link(ob_lights)
col_collection_1.objects.link(ob_suzanne)
col_collection_1.objects.link(ob_plane)
col_collection_1.objects.link(ob_camera)

# ---- scene / render settings (as saved in the file)
scene.camera = ob_camera
scene.frame_start = 1; scene.frame_end = 250; scene.frame_set(1)
scene.render.engine = 'CYCLES'
scene.render.resolution_percentage = 50
scene.render.dither_intensity = 0.0
scene.cycles.feature_set = 'EXPERIMENTAL'
scene.cycles.samples = 64
scene.cycles.sampling_pattern = 'TABULATED_SOBOL'
scene.cycles.use_adaptive_sampling = False
scene.cycles.use_light_tree = False
scene.cycles.caustics_reflective = False
scene.cycles.caustics_refractive = False
scene.cycles.blur_glossy = 0.0
scene.cycles.max_bounces = 2
scene.cycles.diffuse_bounces = 2
scene.cycles.glossy_bounces = 2
scene.cycles.transmission_bounces = 2
scene.cycles.volume_bounces = 2
scene.cycles.transparent_max_bounces = 2
scene.cycles.use_animated_seed = True
scene.cycles.sample_clamp_indirect = 0.0
scene.view_settings.view_transform = 'Standard'
bpy.context.view_layer.update()
